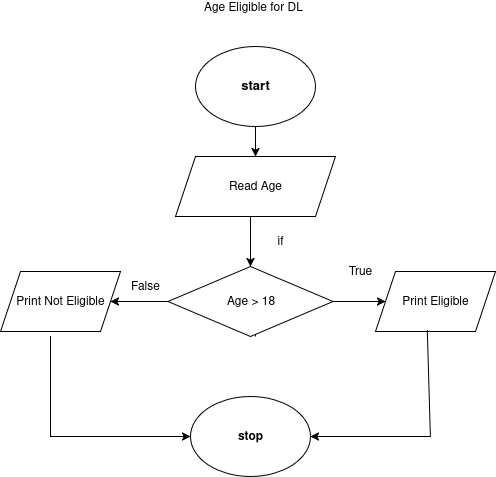

The diagram above was exported from draw.io. Its source (the exported page's mxGraphModel, read from the mxfile embedded in the PNG):
<mxGraphModel dx="1426" dy="703" grid="1" gridSize="10" guides="1" tooltips="1" connect="1" arrows="1" fold="1" page="1" pageScale="1" pageWidth="850" pageHeight="1100" math="0" shadow="0">
  <root>
    <mxCell id="0" />
    <mxCell id="1" parent="0" />
    <mxCell id="sm1vRhpWEp_EpUV9XdWh-1" value="" style="edgeStyle=orthogonalEdgeStyle;rounded=0;orthogonalLoop=1;jettySize=auto;html=1;" edge="1" parent="1" source="sm1vRhpWEp_EpUV9XdWh-2" target="sm1vRhpWEp_EpUV9XdWh-3">
      <mxGeometry relative="1" as="geometry" />
    </mxCell>
    <mxCell id="sm1vRhpWEp_EpUV9XdWh-2" value="&lt;h4 style=&quot;font-size: 13px;&quot;&gt;&lt;font style=&quot;font-size: 13px;&quot;&gt;start&lt;/font&gt;&lt;/h4&gt;" style="ellipse;whiteSpace=wrap;html=1;" vertex="1" parent="1">
      <mxGeometry x="355" y="240" width="120" height="80" as="geometry" />
    </mxCell>
    <mxCell id="sm1vRhpWEp_EpUV9XdWh-3" value="Read Age" style="shape=parallelogram;perimeter=parallelogramPerimeter;whiteSpace=wrap;html=1;fixedSize=1;" vertex="1" parent="1">
      <mxGeometry x="335" y="350" width="160" height="60" as="geometry" />
    </mxCell>
    <mxCell id="sm1vRhpWEp_EpUV9XdWh-4" value="&lt;h4&gt;stop&lt;/h4&gt;" style="ellipse;whiteSpace=wrap;html=1;" vertex="1" parent="1">
      <mxGeometry x="350" y="590" width="120" height="80" as="geometry" />
    </mxCell>
    <mxCell id="sm1vRhpWEp_EpUV9XdWh-5" value="" style="endArrow=classic;html=1;rounded=0;entryX=0.5;entryY=0;entryDx=0;entryDy=0;" edge="1" parent="1">
      <mxGeometry width="50" height="50" relative="1" as="geometry">
        <mxPoint x="410" y="410" as="sourcePoint" />
        <mxPoint x="410" y="460" as="targetPoint" />
      </mxGeometry>
    </mxCell>
    <mxCell id="sm1vRhpWEp_EpUV9XdWh-10" value="if" style="text;html=1;align=center;verticalAlign=middle;whiteSpace=wrap;rounded=0;" vertex="1" parent="1">
      <mxGeometry x="410" y="420" width="60" height="30" as="geometry" />
    </mxCell>
    <mxCell id="sm1vRhpWEp_EpUV9XdWh-25" value="" style="edgeStyle=orthogonalEdgeStyle;rounded=0;orthogonalLoop=1;jettySize=auto;html=1;" edge="1" parent="1" target="sm1vRhpWEp_EpUV9XdWh-24">
      <mxGeometry relative="1" as="geometry">
        <mxPoint x="415" y="530" as="sourcePoint" />
      </mxGeometry>
    </mxCell>
    <mxCell id="sm1vRhpWEp_EpUV9XdWh-57" value="" style="edgeStyle=orthogonalEdgeStyle;rounded=0;orthogonalLoop=1;jettySize=auto;html=1;" edge="1" parent="1" source="sm1vRhpWEp_EpUV9XdWh-24" target="sm1vRhpWEp_EpUV9XdWh-32">
      <mxGeometry relative="1" as="geometry" />
    </mxCell>
    <mxCell id="sm1vRhpWEp_EpUV9XdWh-58" value="" style="edgeStyle=orthogonalEdgeStyle;rounded=0;orthogonalLoop=1;jettySize=auto;html=1;" edge="1" parent="1" source="sm1vRhpWEp_EpUV9XdWh-24" target="sm1vRhpWEp_EpUV9XdWh-26">
      <mxGeometry relative="1" as="geometry" />
    </mxCell>
    <mxCell id="sm1vRhpWEp_EpUV9XdWh-24" value="Age &amp;gt; 18" style="rhombus;whiteSpace=wrap;html=1;rounded=0;" vertex="1" parent="1">
      <mxGeometry x="327.5" y="460" width="165" height="70" as="geometry" />
    </mxCell>
    <mxCell id="sm1vRhpWEp_EpUV9XdWh-26" value="Print Eligible" style="shape=parallelogram;perimeter=parallelogramPerimeter;whiteSpace=wrap;html=1;fixedSize=1;rounded=0;" vertex="1" parent="1">
      <mxGeometry x="535" y="465" width="120" height="60" as="geometry" />
    </mxCell>
    <mxCell id="sm1vRhpWEp_EpUV9XdWh-32" value="Print Not Eligible" style="shape=parallelogram;perimeter=parallelogramPerimeter;whiteSpace=wrap;html=1;fixedSize=1;rounded=0;" vertex="1" parent="1">
      <mxGeometry x="160" y="465" width="120" height="60" as="geometry" />
    </mxCell>
    <mxCell id="sm1vRhpWEp_EpUV9XdWh-40" value="" style="endArrow=classic;html=1;rounded=0;entryX=1;entryY=0.5;entryDx=0;entryDy=0;exitX=0.433;exitY=0.983;exitDx=0;exitDy=0;exitPerimeter=0;" edge="1" parent="1" source="sm1vRhpWEp_EpUV9XdWh-26" target="sm1vRhpWEp_EpUV9XdWh-4">
      <mxGeometry width="50" height="50" relative="1" as="geometry">
        <mxPoint x="640" y="620" as="sourcePoint" />
        <mxPoint x="680" y="990" as="targetPoint" />
        <Array as="points">
          <mxPoint x="590" y="630" />
          <mxPoint x="580" y="630" />
        </Array>
      </mxGeometry>
    </mxCell>
    <mxCell id="sm1vRhpWEp_EpUV9XdWh-46" value="" style="endArrow=classic;html=1;rounded=0;entryX=0;entryY=0.5;entryDx=0;entryDy=0;" edge="1" parent="1" target="sm1vRhpWEp_EpUV9XdWh-4">
      <mxGeometry width="50" height="50" relative="1" as="geometry">
        <mxPoint x="210" y="530" as="sourcePoint" />
        <mxPoint x="345" y="290" as="targetPoint" />
        <Array as="points">
          <mxPoint x="210" y="630" />
        </Array>
      </mxGeometry>
    </mxCell>
    <mxCell id="sm1vRhpWEp_EpUV9XdWh-47" value="Age Eligible for DL" style="text;html=1;align=center;verticalAlign=middle;whiteSpace=wrap;rounded=0;" vertex="1" parent="1">
      <mxGeometry x="332.5" y="200" width="160" as="geometry" />
    </mxCell>
    <mxCell id="sm1vRhpWEp_EpUV9XdWh-48" value="True" style="text;html=1;align=center;verticalAlign=middle;whiteSpace=wrap;rounded=0;" vertex="1" parent="1">
      <mxGeometry x="490" y="450" width="60" height="30" as="geometry" />
    </mxCell>
    <mxCell id="sm1vRhpWEp_EpUV9XdWh-55" value="False" style="text;html=1;align=center;verticalAlign=middle;whiteSpace=wrap;rounded=0;" vertex="1" parent="1">
      <mxGeometry x="275" y="465" width="60" height="30" as="geometry" />
    </mxCell>
  </root>
</mxGraphModel>